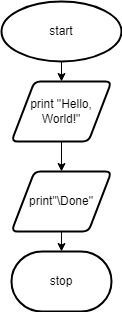

The diagram above was exported from draw.io. Its source (the exported page's mxGraphModel, read from the mxfile embedded in the PNG):
<mxGraphModel dx="1074" dy="755" grid="1" gridSize="10" guides="1" tooltips="1" connect="1" arrows="1" fold="1" page="1" pageScale="1" pageWidth="827" pageHeight="1169" math="0" shadow="0">
  <root>
    <mxCell id="0" />
    <mxCell id="1" parent="0" />
    <mxCell id="4" style="edgeStyle=none;html=1;exitX=0.5;exitY=1;exitDx=0;exitDy=0;exitPerimeter=0;entryX=0.5;entryY=0;entryDx=0;entryDy=0;" edge="1" parent="1" source="2" target="3">
      <mxGeometry relative="1" as="geometry" />
    </mxCell>
    <mxCell id="2" value="start" style="strokeWidth=2;html=1;shape=mxgraph.flowchart.start_1;whiteSpace=wrap;" vertex="1" parent="1">
      <mxGeometry x="80" y="50" width="120" height="60" as="geometry" />
    </mxCell>
    <mxCell id="7" style="edgeStyle=none;html=1;exitX=0.5;exitY=1;exitDx=0;exitDy=0;entryX=0.5;entryY=0;entryDx=0;entryDy=0;" edge="1" parent="1" source="3" target="6">
      <mxGeometry relative="1" as="geometry" />
    </mxCell>
    <mxCell id="3" value="print &quot;Hello, World!&quot;" style="shape=parallelogram;html=1;strokeWidth=2;perimeter=parallelogramPerimeter;whiteSpace=wrap;rounded=1;arcSize=12;size=0.23;" vertex="1" parent="1">
      <mxGeometry x="90" y="130" width="100" height="60" as="geometry" />
    </mxCell>
    <mxCell id="5" value="stop" style="strokeWidth=2;html=1;shape=mxgraph.flowchart.terminator;whiteSpace=wrap;" vertex="1" parent="1">
      <mxGeometry x="90" y="300" width="100" height="60" as="geometry" />
    </mxCell>
    <mxCell id="8" style="edgeStyle=none;html=1;exitX=0.5;exitY=1;exitDx=0;exitDy=0;entryX=0.5;entryY=0;entryDx=0;entryDy=0;entryPerimeter=0;" edge="1" parent="1" source="6" target="5">
      <mxGeometry relative="1" as="geometry" />
    </mxCell>
    <mxCell id="6" value="print&quot;\Done&quot;" style="shape=parallelogram;html=1;strokeWidth=2;perimeter=parallelogramPerimeter;whiteSpace=wrap;rounded=1;arcSize=12;size=0.23;" vertex="1" parent="1">
      <mxGeometry x="90" y="220" width="100" height="60" as="geometry" />
    </mxCell>
  </root>
</mxGraphModel>